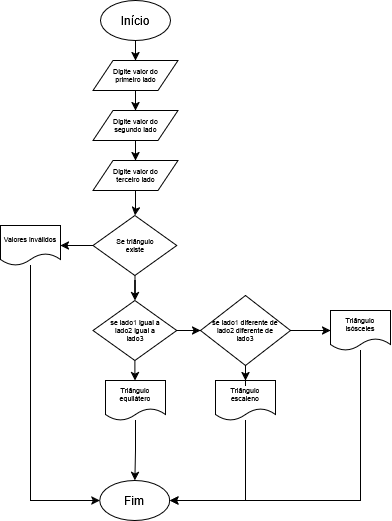

The diagram above was exported from draw.io. Its source (the exported page's mxGraphModel, read from the mxfile embedded in the PNG):
<mxGraphModel dx="676" dy="353" grid="1" gridSize="10" guides="1" tooltips="1" connect="1" arrows="1" fold="1" page="1" pageScale="1" pageWidth="827" pageHeight="1169" math="0" shadow="0">
  <root>
    <mxCell id="0" />
    <mxCell id="1" parent="0" />
    <mxCell id="BCQRdJ5s-8fxWVs8BKAS-33" style="edgeStyle=orthogonalEdgeStyle;rounded=0;orthogonalLoop=1;jettySize=auto;html=1;" edge="1" parent="1" source="BCQRdJ5s-8fxWVs8BKAS-1" target="BCQRdJ5s-8fxWVs8BKAS-2">
      <mxGeometry relative="1" as="geometry" />
    </mxCell>
    <mxCell id="BCQRdJ5s-8fxWVs8BKAS-1" value="Início" style="ellipse;whiteSpace=wrap;html=1;" vertex="1" parent="1">
      <mxGeometry x="350" y="50" width="70" height="40" as="geometry" />
    </mxCell>
    <mxCell id="BCQRdJ5s-8fxWVs8BKAS-34" style="edgeStyle=orthogonalEdgeStyle;rounded=0;orthogonalLoop=1;jettySize=auto;html=1;entryX=0.5;entryY=0;entryDx=0;entryDy=0;" edge="1" parent="1" source="BCQRdJ5s-8fxWVs8BKAS-2">
      <mxGeometry relative="1" as="geometry">
        <mxPoint x="385" y="160" as="targetPoint" />
      </mxGeometry>
    </mxCell>
    <mxCell id="BCQRdJ5s-8fxWVs8BKAS-2" value="&lt;div&gt;Digite valor do &lt;br&gt;&lt;/div&gt;&lt;div&gt;primeiro lado&lt;/div&gt;" style="shape=parallelogram;perimeter=parallelogramPerimeter;whiteSpace=wrap;html=1;fixedSize=1;fontSize=7;" vertex="1" parent="1">
      <mxGeometry x="342.5" y="110" width="85" height="30" as="geometry" />
    </mxCell>
    <mxCell id="BCQRdJ5s-8fxWVs8BKAS-54" style="edgeStyle=orthogonalEdgeStyle;rounded=0;orthogonalLoop=1;jettySize=auto;html=1;entryX=0;entryY=0.5;entryDx=0;entryDy=0;" edge="1" parent="1" source="BCQRdJ5s-8fxWVs8BKAS-11" target="BCQRdJ5s-8fxWVs8BKAS-52">
      <mxGeometry relative="1" as="geometry" />
    </mxCell>
    <mxCell id="BCQRdJ5s-8fxWVs8BKAS-63" style="edgeStyle=orthogonalEdgeStyle;rounded=0;orthogonalLoop=1;jettySize=auto;html=1;entryX=0.5;entryY=0;entryDx=0;entryDy=0;" edge="1" parent="1" source="BCQRdJ5s-8fxWVs8BKAS-11" target="BCQRdJ5s-8fxWVs8BKAS-56">
      <mxGeometry relative="1" as="geometry" />
    </mxCell>
    <mxCell id="BCQRdJ5s-8fxWVs8BKAS-11" value="&lt;div&gt;se lado1 igual a&lt;/div&gt;&lt;div&gt;lado2 igual a&lt;/div&gt;&lt;div&gt;lado3&lt;/div&gt;" style="rhombus;whiteSpace=wrap;html=1;fontSize=7;" vertex="1" parent="1">
      <mxGeometry x="342.5" y="350" width="83.75" height="60" as="geometry" />
    </mxCell>
    <mxCell id="BCQRdJ5s-8fxWVs8BKAS-66" style="edgeStyle=orthogonalEdgeStyle;rounded=0;orthogonalLoop=1;jettySize=auto;html=1;" edge="1" parent="1" source="BCQRdJ5s-8fxWVs8BKAS-14" target="BCQRdJ5s-8fxWVs8BKAS-39">
      <mxGeometry relative="1" as="geometry">
        <Array as="points">
          <mxPoint x="495" y="550" />
        </Array>
      </mxGeometry>
    </mxCell>
    <mxCell id="BCQRdJ5s-8fxWVs8BKAS-14" value="&lt;div&gt;Triângulo&lt;/div&gt;&lt;div&gt;escaleno&lt;/div&gt;" style="shape=document;whiteSpace=wrap;html=1;boundedLbl=1;fontSize=7;" vertex="1" parent="1">
      <mxGeometry x="465" y="430" width="60" height="40" as="geometry" />
    </mxCell>
    <mxCell id="BCQRdJ5s-8fxWVs8BKAS-39" value="Fim" style="ellipse;whiteSpace=wrap;html=1;" vertex="1" parent="1">
      <mxGeometry x="349.37" y="530" width="70" height="40" as="geometry" />
    </mxCell>
    <mxCell id="BCQRdJ5s-8fxWVs8BKAS-50" style="edgeStyle=orthogonalEdgeStyle;rounded=0;orthogonalLoop=1;jettySize=auto;html=1;entryX=0.5;entryY=0;entryDx=0;entryDy=0;" edge="1" parent="1" source="BCQRdJ5s-8fxWVs8BKAS-48" target="BCQRdJ5s-8fxWVs8BKAS-49">
      <mxGeometry relative="1" as="geometry" />
    </mxCell>
    <mxCell id="BCQRdJ5s-8fxWVs8BKAS-48" value="&lt;div&gt;Digite valor do &lt;br&gt;&lt;/div&gt;&lt;div&gt;segundo lado&lt;/div&gt;" style="shape=parallelogram;perimeter=parallelogramPerimeter;whiteSpace=wrap;html=1;fixedSize=1;fontSize=7;" vertex="1" parent="1">
      <mxGeometry x="342.5" y="160" width="85" height="30" as="geometry" />
    </mxCell>
    <mxCell id="BCQRdJ5s-8fxWVs8BKAS-59" style="edgeStyle=orthogonalEdgeStyle;rounded=0;orthogonalLoop=1;jettySize=auto;html=1;entryX=0.5;entryY=0;entryDx=0;entryDy=0;" edge="1" parent="1" source="BCQRdJ5s-8fxWVs8BKAS-49" target="BCQRdJ5s-8fxWVs8BKAS-58">
      <mxGeometry relative="1" as="geometry" />
    </mxCell>
    <mxCell id="BCQRdJ5s-8fxWVs8BKAS-49" value="&lt;div&gt;Digite valor do &lt;br&gt;&lt;/div&gt;&lt;div&gt;terceiro lado&lt;/div&gt;" style="shape=parallelogram;perimeter=parallelogramPerimeter;whiteSpace=wrap;html=1;fixedSize=1;fontSize=7;" vertex="1" parent="1">
      <mxGeometry x="342.5" y="210" width="85" height="30" as="geometry" />
    </mxCell>
    <mxCell id="BCQRdJ5s-8fxWVs8BKAS-64" style="edgeStyle=orthogonalEdgeStyle;rounded=0;orthogonalLoop=1;jettySize=auto;html=1;entryX=0.5;entryY=0;entryDx=0;entryDy=0;" edge="1" parent="1" source="BCQRdJ5s-8fxWVs8BKAS-52" target="BCQRdJ5s-8fxWVs8BKAS-14">
      <mxGeometry relative="1" as="geometry" />
    </mxCell>
    <mxCell id="BCQRdJ5s-8fxWVs8BKAS-69" style="edgeStyle=orthogonalEdgeStyle;rounded=0;orthogonalLoop=1;jettySize=auto;html=1;entryX=0;entryY=0.5;entryDx=0;entryDy=0;" edge="1" parent="1" source="BCQRdJ5s-8fxWVs8BKAS-52" target="BCQRdJ5s-8fxWVs8BKAS-68">
      <mxGeometry relative="1" as="geometry" />
    </mxCell>
    <mxCell id="BCQRdJ5s-8fxWVs8BKAS-52" value="&lt;div&gt;se lado1 diferente de&lt;/div&gt;&lt;div&gt;lado2 diferente de&lt;/div&gt;&lt;div&gt;lado3&lt;/div&gt;" style="rhombus;whiteSpace=wrap;html=1;fontSize=7;" vertex="1" parent="1">
      <mxGeometry x="450" y="345" width="90" height="70" as="geometry" />
    </mxCell>
    <mxCell id="BCQRdJ5s-8fxWVs8BKAS-65" style="edgeStyle=orthogonalEdgeStyle;rounded=0;orthogonalLoop=1;jettySize=auto;html=1;" edge="1" parent="1" source="BCQRdJ5s-8fxWVs8BKAS-56" target="BCQRdJ5s-8fxWVs8BKAS-39">
      <mxGeometry relative="1" as="geometry" />
    </mxCell>
    <mxCell id="BCQRdJ5s-8fxWVs8BKAS-56" value="&lt;div&gt;Triângulo&lt;/div&gt;&lt;div&gt;equilátero&lt;/div&gt;" style="shape=document;whiteSpace=wrap;html=1;boundedLbl=1;fontSize=7;" vertex="1" parent="1">
      <mxGeometry x="355" y="430" width="60" height="40" as="geometry" />
    </mxCell>
    <mxCell id="BCQRdJ5s-8fxWVs8BKAS-61" style="edgeStyle=orthogonalEdgeStyle;rounded=0;orthogonalLoop=1;jettySize=auto;html=1;entryX=1;entryY=0.5;entryDx=0;entryDy=0;" edge="1" parent="1" source="BCQRdJ5s-8fxWVs8BKAS-58" target="BCQRdJ5s-8fxWVs8BKAS-60">
      <mxGeometry relative="1" as="geometry" />
    </mxCell>
    <mxCell id="BCQRdJ5s-8fxWVs8BKAS-62" style="edgeStyle=orthogonalEdgeStyle;rounded=0;orthogonalLoop=1;jettySize=auto;html=1;entryX=0.5;entryY=0;entryDx=0;entryDy=0;" edge="1" parent="1" source="BCQRdJ5s-8fxWVs8BKAS-58" target="BCQRdJ5s-8fxWVs8BKAS-11">
      <mxGeometry relative="1" as="geometry" />
    </mxCell>
    <mxCell id="BCQRdJ5s-8fxWVs8BKAS-58" value="&lt;div&gt;Se triângulo &lt;br&gt;&lt;/div&gt;&lt;div&gt;existe&lt;/div&gt;" style="rhombus;whiteSpace=wrap;html=1;fontSize=7;" vertex="1" parent="1">
      <mxGeometry x="342.5" y="265" width="83.75" height="60" as="geometry" />
    </mxCell>
    <mxCell id="BCQRdJ5s-8fxWVs8BKAS-67" style="edgeStyle=orthogonalEdgeStyle;rounded=0;orthogonalLoop=1;jettySize=auto;html=1;" edge="1" parent="1" source="BCQRdJ5s-8fxWVs8BKAS-60" target="BCQRdJ5s-8fxWVs8BKAS-39">
      <mxGeometry relative="1" as="geometry">
        <Array as="points">
          <mxPoint x="280" y="550" />
        </Array>
      </mxGeometry>
    </mxCell>
    <mxCell id="BCQRdJ5s-8fxWVs8BKAS-60" value="Valores inválidos" style="shape=document;whiteSpace=wrap;html=1;boundedLbl=1;fontSize=7;" vertex="1" parent="1">
      <mxGeometry x="250" y="275" width="60" height="40" as="geometry" />
    </mxCell>
    <mxCell id="BCQRdJ5s-8fxWVs8BKAS-70" style="edgeStyle=orthogonalEdgeStyle;rounded=0;orthogonalLoop=1;jettySize=auto;html=1;" edge="1" parent="1" source="BCQRdJ5s-8fxWVs8BKAS-68" target="BCQRdJ5s-8fxWVs8BKAS-39">
      <mxGeometry relative="1" as="geometry">
        <Array as="points">
          <mxPoint x="610" y="550" />
        </Array>
      </mxGeometry>
    </mxCell>
    <mxCell id="BCQRdJ5s-8fxWVs8BKAS-68" value="&lt;div&gt;Triângulo&lt;/div&gt;&lt;div&gt;isósceles&lt;/div&gt;" style="shape=document;whiteSpace=wrap;html=1;boundedLbl=1;fontSize=7;" vertex="1" parent="1">
      <mxGeometry x="580" y="360" width="60" height="40" as="geometry" />
    </mxCell>
  </root>
</mxGraphModel>